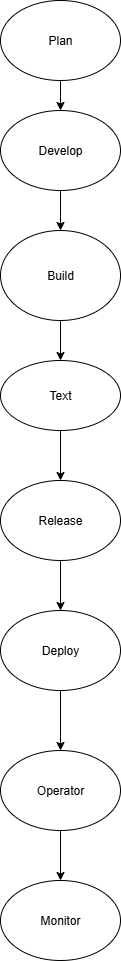

The diagram above was exported from draw.io. Its source (the exported page's mxGraphModel, read from the mxfile embedded in the PNG):
<mxGraphModel dx="1895" dy="1022" grid="1" gridSize="10" guides="1" tooltips="1" connect="1" arrows="1" fold="1" page="1" pageScale="1" pageWidth="850" pageHeight="1100" math="0" shadow="0">
  <root>
    <mxCell id="0" />
    <mxCell id="1" parent="0" />
    <mxCell id="B01j9IMu8xCGF3hSpKF1-12" value="" style="edgeStyle=orthogonalEdgeStyle;rounded=0;orthogonalLoop=1;jettySize=auto;html=1;" edge="1" parent="1" source="B01j9IMu8xCGF3hSpKF1-1" target="B01j9IMu8xCGF3hSpKF1-3">
      <mxGeometry relative="1" as="geometry" />
    </mxCell>
    <mxCell id="B01j9IMu8xCGF3hSpKF1-1" value="Plan" style="ellipse;whiteSpace=wrap;html=1;" vertex="1" parent="1">
      <mxGeometry x="350" y="40" width="120" height="80" as="geometry" />
    </mxCell>
    <mxCell id="B01j9IMu8xCGF3hSpKF1-14" value="" style="edgeStyle=orthogonalEdgeStyle;rounded=0;orthogonalLoop=1;jettySize=auto;html=1;" edge="1" parent="1" source="B01j9IMu8xCGF3hSpKF1-3" target="B01j9IMu8xCGF3hSpKF1-6">
      <mxGeometry relative="1" as="geometry" />
    </mxCell>
    <mxCell id="B01j9IMu8xCGF3hSpKF1-3" value="Develop" style="ellipse;whiteSpace=wrap;html=1;" vertex="1" parent="1">
      <mxGeometry x="350" y="150" width="120" height="80" as="geometry" />
    </mxCell>
    <mxCell id="B01j9IMu8xCGF3hSpKF1-15" value="" style="edgeStyle=orthogonalEdgeStyle;rounded=0;orthogonalLoop=1;jettySize=auto;html=1;" edge="1" parent="1" source="B01j9IMu8xCGF3hSpKF1-6" target="B01j9IMu8xCGF3hSpKF1-8">
      <mxGeometry relative="1" as="geometry" />
    </mxCell>
    <mxCell id="B01j9IMu8xCGF3hSpKF1-6" value="Build" style="ellipse;whiteSpace=wrap;html=1;" vertex="1" parent="1">
      <mxGeometry x="350" y="270" width="120" height="90" as="geometry" />
    </mxCell>
    <mxCell id="B01j9IMu8xCGF3hSpKF1-16" value="" style="edgeStyle=orthogonalEdgeStyle;rounded=0;orthogonalLoop=1;jettySize=auto;html=1;" edge="1" parent="1" source="B01j9IMu8xCGF3hSpKF1-8" target="B01j9IMu8xCGF3hSpKF1-9">
      <mxGeometry relative="1" as="geometry" />
    </mxCell>
    <mxCell id="B01j9IMu8xCGF3hSpKF1-8" value="Text" style="ellipse;whiteSpace=wrap;html=1;" vertex="1" parent="1">
      <mxGeometry x="350" y="400" width="120" height="70" as="geometry" />
    </mxCell>
    <mxCell id="B01j9IMu8xCGF3hSpKF1-17" value="" style="edgeStyle=orthogonalEdgeStyle;rounded=0;orthogonalLoop=1;jettySize=auto;html=1;" edge="1" parent="1" source="B01j9IMu8xCGF3hSpKF1-9" target="B01j9IMu8xCGF3hSpKF1-10">
      <mxGeometry relative="1" as="geometry" />
    </mxCell>
    <mxCell id="B01j9IMu8xCGF3hSpKF1-9" value="Release" style="ellipse;whiteSpace=wrap;html=1;" vertex="1" parent="1">
      <mxGeometry x="350" y="520" width="120" height="80" as="geometry" />
    </mxCell>
    <mxCell id="B01j9IMu8xCGF3hSpKF1-25" value="" style="edgeStyle=orthogonalEdgeStyle;rounded=0;orthogonalLoop=1;jettySize=auto;html=1;" edge="1" parent="1" source="B01j9IMu8xCGF3hSpKF1-10" target="B01j9IMu8xCGF3hSpKF1-21">
      <mxGeometry relative="1" as="geometry" />
    </mxCell>
    <mxCell id="B01j9IMu8xCGF3hSpKF1-10" value="Deploy" style="ellipse;whiteSpace=wrap;html=1;" vertex="1" parent="1">
      <mxGeometry x="350" y="650" width="120" height="80" as="geometry" />
    </mxCell>
    <mxCell id="B01j9IMu8xCGF3hSpKF1-28" value="" style="edgeStyle=orthogonalEdgeStyle;rounded=0;orthogonalLoop=1;jettySize=auto;html=1;" edge="1" parent="1" source="B01j9IMu8xCGF3hSpKF1-21" target="B01j9IMu8xCGF3hSpKF1-27">
      <mxGeometry relative="1" as="geometry" />
    </mxCell>
    <mxCell id="B01j9IMu8xCGF3hSpKF1-21" value="Operator" style="ellipse;whiteSpace=wrap;html=1;" vertex="1" parent="1">
      <mxGeometry x="350" y="790" width="120" height="80" as="geometry" />
    </mxCell>
    <mxCell id="B01j9IMu8xCGF3hSpKF1-27" value="Monitor" style="ellipse;whiteSpace=wrap;html=1;" vertex="1" parent="1">
      <mxGeometry x="350" y="920" width="120" height="80" as="geometry" />
    </mxCell>
  </root>
</mxGraphModel>